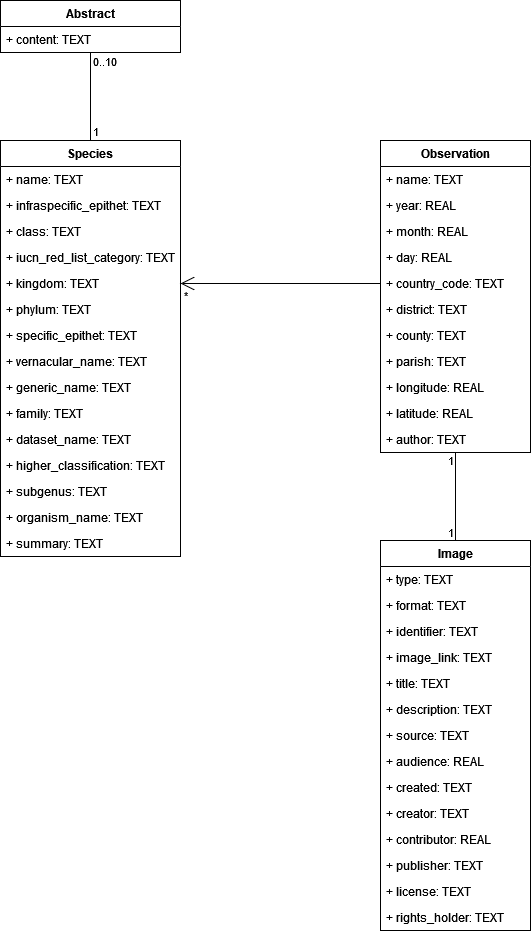

The diagram above was exported from draw.io. Its source (the exported page's mxGraphModel, read from the mxfile embedded in the PNG):
<mxGraphModel dx="819" dy="431" grid="1" gridSize="10" guides="1" tooltips="1" connect="1" arrows="1" fold="1" page="1" pageScale="1" pageWidth="827" pageHeight="1169" math="0" shadow="0">
  <root>
    <mxCell id="0" />
    <mxCell id="1" parent="0" />
    <mxCell id="Ogbe0wb9Ic2Ho4APySyR-1" value="&lt;b&gt;Species&lt;/b&gt;" style="swimlane;fontStyle=0;childLayout=stackLayout;horizontal=1;startSize=26;fillColor=none;horizontalStack=0;resizeParent=1;resizeParentMax=0;resizeLast=0;collapsible=1;marginBottom=0;whiteSpace=wrap;html=1;" parent="1" vertex="1">
      <mxGeometry x="70" y="310" width="180" height="416" as="geometry" />
    </mxCell>
    <mxCell id="Ogbe0wb9Ic2Ho4APySyR-2" value="+ name: TEXT" style="text;strokeColor=none;fillColor=none;align=left;verticalAlign=top;spacingLeft=4;spacingRight=4;overflow=hidden;rotatable=0;points=[[0,0.5],[1,0.5]];portConstraint=eastwest;whiteSpace=wrap;html=1;" parent="Ogbe0wb9Ic2Ho4APySyR-1" vertex="1">
      <mxGeometry y="26" width="180" height="26" as="geometry" />
    </mxCell>
    <mxCell id="Ogbe0wb9Ic2Ho4APySyR-3" value="+ infraspecific_epithet: TEXT" style="text;strokeColor=none;fillColor=none;align=left;verticalAlign=top;spacingLeft=4;spacingRight=4;overflow=hidden;rotatable=0;points=[[0,0.5],[1,0.5]];portConstraint=eastwest;whiteSpace=wrap;html=1;" parent="Ogbe0wb9Ic2Ho4APySyR-1" vertex="1">
      <mxGeometry y="52" width="180" height="26" as="geometry" />
    </mxCell>
    <mxCell id="Ogbe0wb9Ic2Ho4APySyR-4" value="+ class: TEXT" style="text;strokeColor=none;fillColor=none;align=left;verticalAlign=top;spacingLeft=4;spacingRight=4;overflow=hidden;rotatable=0;points=[[0,0.5],[1,0.5]];portConstraint=eastwest;whiteSpace=wrap;html=1;" parent="Ogbe0wb9Ic2Ho4APySyR-1" vertex="1">
      <mxGeometry y="78" width="180" height="26" as="geometry" />
    </mxCell>
    <mxCell id="Ogbe0wb9Ic2Ho4APySyR-9" value="+ iucn_red_list_category: TEXT" style="text;strokeColor=none;fillColor=none;align=left;verticalAlign=top;spacingLeft=4;spacingRight=4;overflow=hidden;rotatable=0;points=[[0,0.5],[1,0.5]];portConstraint=eastwest;whiteSpace=wrap;html=1;" parent="Ogbe0wb9Ic2Ho4APySyR-1" vertex="1">
      <mxGeometry y="104" width="180" height="26" as="geometry" />
    </mxCell>
    <mxCell id="Ogbe0wb9Ic2Ho4APySyR-10" value="+ kingdom: TEXT&lt;span style=&quot;white-space: pre;&quot;&gt;&#09;&lt;/span&gt;" style="text;strokeColor=none;fillColor=none;align=left;verticalAlign=top;spacingLeft=4;spacingRight=4;overflow=hidden;rotatable=0;points=[[0,0.5],[1,0.5]];portConstraint=eastwest;whiteSpace=wrap;html=1;" parent="Ogbe0wb9Ic2Ho4APySyR-1" vertex="1">
      <mxGeometry y="130" width="180" height="26" as="geometry" />
    </mxCell>
    <mxCell id="Ogbe0wb9Ic2Ho4APySyR-12" value="+ phylum: TEXT" style="text;strokeColor=none;fillColor=none;align=left;verticalAlign=top;spacingLeft=4;spacingRight=4;overflow=hidden;rotatable=0;points=[[0,0.5],[1,0.5]];portConstraint=eastwest;whiteSpace=wrap;html=1;" parent="Ogbe0wb9Ic2Ho4APySyR-1" vertex="1">
      <mxGeometry y="156" width="180" height="26" as="geometry" />
    </mxCell>
    <mxCell id="Ogbe0wb9Ic2Ho4APySyR-13" value="+ specific_epithet: TEXT" style="text;strokeColor=none;fillColor=none;align=left;verticalAlign=top;spacingLeft=4;spacingRight=4;overflow=hidden;rotatable=0;points=[[0,0.5],[1,0.5]];portConstraint=eastwest;whiteSpace=wrap;html=1;" parent="Ogbe0wb9Ic2Ho4APySyR-1" vertex="1">
      <mxGeometry y="182" width="180" height="26" as="geometry" />
    </mxCell>
    <mxCell id="Ogbe0wb9Ic2Ho4APySyR-14" value="+ vernacular_name: TEXT" style="text;strokeColor=none;fillColor=none;align=left;verticalAlign=top;spacingLeft=4;spacingRight=4;overflow=hidden;rotatable=0;points=[[0,0.5],[1,0.5]];portConstraint=eastwest;whiteSpace=wrap;html=1;" parent="Ogbe0wb9Ic2Ho4APySyR-1" vertex="1">
      <mxGeometry y="208" width="180" height="26" as="geometry" />
    </mxCell>
    <mxCell id="Ogbe0wb9Ic2Ho4APySyR-15" value="+ generic_name: TEXT" style="text;strokeColor=none;fillColor=none;align=left;verticalAlign=top;spacingLeft=4;spacingRight=4;overflow=hidden;rotatable=0;points=[[0,0.5],[1,0.5]];portConstraint=eastwest;whiteSpace=wrap;html=1;" parent="Ogbe0wb9Ic2Ho4APySyR-1" vertex="1">
      <mxGeometry y="234" width="180" height="26" as="geometry" />
    </mxCell>
    <mxCell id="Ogbe0wb9Ic2Ho4APySyR-16" value="+ family: TEXT" style="text;strokeColor=none;fillColor=none;align=left;verticalAlign=top;spacingLeft=4;spacingRight=4;overflow=hidden;rotatable=0;points=[[0,0.5],[1,0.5]];portConstraint=eastwest;whiteSpace=wrap;html=1;" parent="Ogbe0wb9Ic2Ho4APySyR-1" vertex="1">
      <mxGeometry y="260" width="180" height="26" as="geometry" />
    </mxCell>
    <mxCell id="Ogbe0wb9Ic2Ho4APySyR-17" value="+ dataset_name: TEXT" style="text;strokeColor=none;fillColor=none;align=left;verticalAlign=top;spacingLeft=4;spacingRight=4;overflow=hidden;rotatable=0;points=[[0,0.5],[1,0.5]];portConstraint=eastwest;whiteSpace=wrap;html=1;" parent="Ogbe0wb9Ic2Ho4APySyR-1" vertex="1">
      <mxGeometry y="286" width="180" height="26" as="geometry" />
    </mxCell>
    <mxCell id="Ogbe0wb9Ic2Ho4APySyR-18" value="+ higher_classification: TEXT" style="text;strokeColor=none;fillColor=none;align=left;verticalAlign=top;spacingLeft=4;spacingRight=4;overflow=hidden;rotatable=0;points=[[0,0.5],[1,0.5]];portConstraint=eastwest;whiteSpace=wrap;html=1;" parent="Ogbe0wb9Ic2Ho4APySyR-1" vertex="1">
      <mxGeometry y="312" width="180" height="26" as="geometry" />
    </mxCell>
    <mxCell id="Ogbe0wb9Ic2Ho4APySyR-19" value="+ subgenus: TEXT" style="text;strokeColor=none;fillColor=none;align=left;verticalAlign=top;spacingLeft=4;spacingRight=4;overflow=hidden;rotatable=0;points=[[0,0.5],[1,0.5]];portConstraint=eastwest;whiteSpace=wrap;html=1;" parent="Ogbe0wb9Ic2Ho4APySyR-1" vertex="1">
      <mxGeometry y="338" width="180" height="26" as="geometry" />
    </mxCell>
    <mxCell id="Ogbe0wb9Ic2Ho4APySyR-20" value="+ organism_name: TEXT" style="text;strokeColor=none;fillColor=none;align=left;verticalAlign=top;spacingLeft=4;spacingRight=4;overflow=hidden;rotatable=0;points=[[0,0.5],[1,0.5]];portConstraint=eastwest;whiteSpace=wrap;html=1;" parent="Ogbe0wb9Ic2Ho4APySyR-1" vertex="1">
      <mxGeometry y="364" width="180" height="26" as="geometry" />
    </mxCell>
    <mxCell id="8mdfk8TOxwF0iECDZRpI-17" value="+ summary: TEXT" style="text;strokeColor=none;fillColor=none;align=left;verticalAlign=top;spacingLeft=4;spacingRight=4;overflow=hidden;rotatable=0;points=[[0,0.5],[1,0.5]];portConstraint=eastwest;whiteSpace=wrap;html=1;" vertex="1" parent="Ogbe0wb9Ic2Ho4APySyR-1">
      <mxGeometry y="390" width="180" height="26" as="geometry" />
    </mxCell>
    <mxCell id="Ogbe0wb9Ic2Ho4APySyR-5" value="&lt;b&gt;Observation&lt;/b&gt;" style="swimlane;fontStyle=0;childLayout=stackLayout;horizontal=1;startSize=26;fillColor=none;horizontalStack=0;resizeParent=1;resizeParentMax=0;resizeLast=0;collapsible=1;marginBottom=0;whiteSpace=wrap;html=1;" parent="1" vertex="1">
      <mxGeometry x="450" y="310" width="150" height="312" as="geometry" />
    </mxCell>
    <mxCell id="Ogbe0wb9Ic2Ho4APySyR-6" value="+ name: TEXT" style="text;strokeColor=none;fillColor=none;align=left;verticalAlign=top;spacingLeft=4;spacingRight=4;overflow=hidden;rotatable=0;points=[[0,0.5],[1,0.5]];portConstraint=eastwest;whiteSpace=wrap;html=1;" parent="Ogbe0wb9Ic2Ho4APySyR-5" vertex="1">
      <mxGeometry y="26" width="150" height="26" as="geometry" />
    </mxCell>
    <mxCell id="Ogbe0wb9Ic2Ho4APySyR-7" value="+ year: REAL" style="text;strokeColor=none;fillColor=none;align=left;verticalAlign=top;spacingLeft=4;spacingRight=4;overflow=hidden;rotatable=0;points=[[0,0.5],[1,0.5]];portConstraint=eastwest;whiteSpace=wrap;html=1;" parent="Ogbe0wb9Ic2Ho4APySyR-5" vertex="1">
      <mxGeometry y="52" width="150" height="26" as="geometry" />
    </mxCell>
    <mxCell id="Ogbe0wb9Ic2Ho4APySyR-8" value="+ month: REAL" style="text;strokeColor=none;fillColor=none;align=left;verticalAlign=top;spacingLeft=4;spacingRight=4;overflow=hidden;rotatable=0;points=[[0,0.5],[1,0.5]];portConstraint=eastwest;whiteSpace=wrap;html=1;" parent="Ogbe0wb9Ic2Ho4APySyR-5" vertex="1">
      <mxGeometry y="78" width="150" height="26" as="geometry" />
    </mxCell>
    <mxCell id="Ogbe0wb9Ic2Ho4APySyR-21" value="+ day: REAL" style="text;strokeColor=none;fillColor=none;align=left;verticalAlign=top;spacingLeft=4;spacingRight=4;overflow=hidden;rotatable=0;points=[[0,0.5],[1,0.5]];portConstraint=eastwest;whiteSpace=wrap;html=1;" parent="Ogbe0wb9Ic2Ho4APySyR-5" vertex="1">
      <mxGeometry y="104" width="150" height="26" as="geometry" />
    </mxCell>
    <mxCell id="Ogbe0wb9Ic2Ho4APySyR-22" value="+ country_code: TEXT" style="text;strokeColor=none;fillColor=none;align=left;verticalAlign=top;spacingLeft=4;spacingRight=4;overflow=hidden;rotatable=0;points=[[0,0.5],[1,0.5]];portConstraint=eastwest;whiteSpace=wrap;html=1;" parent="Ogbe0wb9Ic2Ho4APySyR-5" vertex="1">
      <mxGeometry y="130" width="150" height="26" as="geometry" />
    </mxCell>
    <mxCell id="Ogbe0wb9Ic2Ho4APySyR-23" value="+ district: TEXT" style="text;strokeColor=none;fillColor=none;align=left;verticalAlign=top;spacingLeft=4;spacingRight=4;overflow=hidden;rotatable=0;points=[[0,0.5],[1,0.5]];portConstraint=eastwest;whiteSpace=wrap;html=1;" parent="Ogbe0wb9Ic2Ho4APySyR-5" vertex="1">
      <mxGeometry y="156" width="150" height="26" as="geometry" />
    </mxCell>
    <mxCell id="Ogbe0wb9Ic2Ho4APySyR-24" value="+ county: TEXT" style="text;strokeColor=none;fillColor=none;align=left;verticalAlign=top;spacingLeft=4;spacingRight=4;overflow=hidden;rotatable=0;points=[[0,0.5],[1,0.5]];portConstraint=eastwest;whiteSpace=wrap;html=1;" parent="Ogbe0wb9Ic2Ho4APySyR-5" vertex="1">
      <mxGeometry y="182" width="150" height="26" as="geometry" />
    </mxCell>
    <mxCell id="Ogbe0wb9Ic2Ho4APySyR-25" value="+ parish: TEXT" style="text;strokeColor=none;fillColor=none;align=left;verticalAlign=top;spacingLeft=4;spacingRight=4;overflow=hidden;rotatable=0;points=[[0,0.5],[1,0.5]];portConstraint=eastwest;whiteSpace=wrap;html=1;" parent="Ogbe0wb9Ic2Ho4APySyR-5" vertex="1">
      <mxGeometry y="208" width="150" height="26" as="geometry" />
    </mxCell>
    <mxCell id="Ogbe0wb9Ic2Ho4APySyR-26" value="+ longitude: REAL" style="text;strokeColor=none;fillColor=none;align=left;verticalAlign=top;spacingLeft=4;spacingRight=4;overflow=hidden;rotatable=0;points=[[0,0.5],[1,0.5]];portConstraint=eastwest;whiteSpace=wrap;html=1;" parent="Ogbe0wb9Ic2Ho4APySyR-5" vertex="1">
      <mxGeometry y="234" width="150" height="26" as="geometry" />
    </mxCell>
    <mxCell id="Ogbe0wb9Ic2Ho4APySyR-27" value="+ latitude: REAL" style="text;strokeColor=none;fillColor=none;align=left;verticalAlign=top;spacingLeft=4;spacingRight=4;overflow=hidden;rotatable=0;points=[[0,0.5],[1,0.5]];portConstraint=eastwest;whiteSpace=wrap;html=1;" parent="Ogbe0wb9Ic2Ho4APySyR-5" vertex="1">
      <mxGeometry y="260" width="150" height="26" as="geometry" />
    </mxCell>
    <mxCell id="Ogbe0wb9Ic2Ho4APySyR-28" value="+ author: TEXT" style="text;strokeColor=none;fillColor=none;align=left;verticalAlign=top;spacingLeft=4;spacingRight=4;overflow=hidden;rotatable=0;points=[[0,0.5],[1,0.5]];portConstraint=eastwest;whiteSpace=wrap;html=1;" parent="Ogbe0wb9Ic2Ho4APySyR-5" vertex="1">
      <mxGeometry y="286" width="150" height="26" as="geometry" />
    </mxCell>
    <mxCell id="Ogbe0wb9Ic2Ho4APySyR-29" value="" style="endArrow=open;endFill=1;endSize=12;html=1;rounded=0;exitX=0;exitY=0.5;exitDx=0;exitDy=0;entryX=1;entryY=0.5;entryDx=0;entryDy=0;" parent="1" source="Ogbe0wb9Ic2Ho4APySyR-22" target="Ogbe0wb9Ic2Ho4APySyR-10" edge="1">
      <mxGeometry width="160" relative="1" as="geometry">
        <mxPoint x="310" y="440" as="sourcePoint" />
        <mxPoint x="280" y="490" as="targetPoint" />
      </mxGeometry>
    </mxCell>
    <mxCell id="Ogbe0wb9Ic2Ho4APySyR-30" value="*" style="edgeLabel;html=1;align=center;verticalAlign=middle;resizable=0;points=[];" parent="Ogbe0wb9Ic2Ho4APySyR-29" vertex="1" connectable="0">
      <mxGeometry x="0.6667" relative="1" as="geometry">
        <mxPoint x="-28" y="12" as="offset" />
      </mxGeometry>
    </mxCell>
    <mxCell id="Ogbe0wb9Ic2Ho4APySyR-43" value="&lt;b&gt;Image&lt;/b&gt;" style="swimlane;fontStyle=0;childLayout=stackLayout;horizontal=1;startSize=26;fillColor=none;horizontalStack=0;resizeParent=1;resizeParentMax=0;resizeLast=0;collapsible=1;marginBottom=0;whiteSpace=wrap;html=1;" parent="1" vertex="1">
      <mxGeometry x="450" y="710" width="150" height="390" as="geometry" />
    </mxCell>
    <mxCell id="Ogbe0wb9Ic2Ho4APySyR-44" value="+ type: TEXT" style="text;strokeColor=none;fillColor=none;align=left;verticalAlign=top;spacingLeft=4;spacingRight=4;overflow=hidden;rotatable=0;points=[[0,0.5],[1,0.5]];portConstraint=eastwest;whiteSpace=wrap;html=1;" parent="Ogbe0wb9Ic2Ho4APySyR-43" vertex="1">
      <mxGeometry y="26" width="150" height="26" as="geometry" />
    </mxCell>
    <mxCell id="Ogbe0wb9Ic2Ho4APySyR-45" value="+ format: TEXT" style="text;strokeColor=none;fillColor=none;align=left;verticalAlign=top;spacingLeft=4;spacingRight=4;overflow=hidden;rotatable=0;points=[[0,0.5],[1,0.5]];portConstraint=eastwest;whiteSpace=wrap;html=1;" parent="Ogbe0wb9Ic2Ho4APySyR-43" vertex="1">
      <mxGeometry y="52" width="150" height="26" as="geometry" />
    </mxCell>
    <mxCell id="Ogbe0wb9Ic2Ho4APySyR-46" value="+ identifier: TEXT" style="text;strokeColor=none;fillColor=none;align=left;verticalAlign=top;spacingLeft=4;spacingRight=4;overflow=hidden;rotatable=0;points=[[0,0.5],[1,0.5]];portConstraint=eastwest;whiteSpace=wrap;html=1;" parent="Ogbe0wb9Ic2Ho4APySyR-43" vertex="1">
      <mxGeometry y="78" width="150" height="26" as="geometry" />
    </mxCell>
    <mxCell id="Ogbe0wb9Ic2Ho4APySyR-47" value="+ image_link: TEXT" style="text;strokeColor=none;fillColor=none;align=left;verticalAlign=top;spacingLeft=4;spacingRight=4;overflow=hidden;rotatable=0;points=[[0,0.5],[1,0.5]];portConstraint=eastwest;whiteSpace=wrap;html=1;" parent="Ogbe0wb9Ic2Ho4APySyR-43" vertex="1">
      <mxGeometry y="104" width="150" height="26" as="geometry" />
    </mxCell>
    <mxCell id="Ogbe0wb9Ic2Ho4APySyR-48" value="+ title: TEXT" style="text;strokeColor=none;fillColor=none;align=left;verticalAlign=top;spacingLeft=4;spacingRight=4;overflow=hidden;rotatable=0;points=[[0,0.5],[1,0.5]];portConstraint=eastwest;whiteSpace=wrap;html=1;" parent="Ogbe0wb9Ic2Ho4APySyR-43" vertex="1">
      <mxGeometry y="130" width="150" height="26" as="geometry" />
    </mxCell>
    <mxCell id="Ogbe0wb9Ic2Ho4APySyR-49" value="+ description: TEXT" style="text;strokeColor=none;fillColor=none;align=left;verticalAlign=top;spacingLeft=4;spacingRight=4;overflow=hidden;rotatable=0;points=[[0,0.5],[1,0.5]];portConstraint=eastwest;whiteSpace=wrap;html=1;" parent="Ogbe0wb9Ic2Ho4APySyR-43" vertex="1">
      <mxGeometry y="156" width="150" height="26" as="geometry" />
    </mxCell>
    <mxCell id="Ogbe0wb9Ic2Ho4APySyR-50" value="+ source: TEXT" style="text;strokeColor=none;fillColor=none;align=left;verticalAlign=top;spacingLeft=4;spacingRight=4;overflow=hidden;rotatable=0;points=[[0,0.5],[1,0.5]];portConstraint=eastwest;whiteSpace=wrap;html=1;" parent="Ogbe0wb9Ic2Ho4APySyR-43" vertex="1">
      <mxGeometry y="182" width="150" height="26" as="geometry" />
    </mxCell>
    <mxCell id="Ogbe0wb9Ic2Ho4APySyR-51" value="+ audience: REAL" style="text;strokeColor=none;fillColor=none;align=left;verticalAlign=top;spacingLeft=4;spacingRight=4;overflow=hidden;rotatable=0;points=[[0,0.5],[1,0.5]];portConstraint=eastwest;whiteSpace=wrap;html=1;" parent="Ogbe0wb9Ic2Ho4APySyR-43" vertex="1">
      <mxGeometry y="208" width="150" height="26" as="geometry" />
    </mxCell>
    <mxCell id="Ogbe0wb9Ic2Ho4APySyR-52" value="+ created: TEXT" style="text;strokeColor=none;fillColor=none;align=left;verticalAlign=top;spacingLeft=4;spacingRight=4;overflow=hidden;rotatable=0;points=[[0,0.5],[1,0.5]];portConstraint=eastwest;whiteSpace=wrap;html=1;" parent="Ogbe0wb9Ic2Ho4APySyR-43" vertex="1">
      <mxGeometry y="234" width="150" height="26" as="geometry" />
    </mxCell>
    <mxCell id="Ogbe0wb9Ic2Ho4APySyR-53" value="+ creator: TEXT" style="text;strokeColor=none;fillColor=none;align=left;verticalAlign=top;spacingLeft=4;spacingRight=4;overflow=hidden;rotatable=0;points=[[0,0.5],[1,0.5]];portConstraint=eastwest;whiteSpace=wrap;html=1;" parent="Ogbe0wb9Ic2Ho4APySyR-43" vertex="1">
      <mxGeometry y="260" width="150" height="26" as="geometry" />
    </mxCell>
    <mxCell id="Ogbe0wb9Ic2Ho4APySyR-54" value="+ contributor: REAL" style="text;strokeColor=none;fillColor=none;align=left;verticalAlign=top;spacingLeft=4;spacingRight=4;overflow=hidden;rotatable=0;points=[[0,0.5],[1,0.5]];portConstraint=eastwest;whiteSpace=wrap;html=1;" parent="Ogbe0wb9Ic2Ho4APySyR-43" vertex="1">
      <mxGeometry y="286" width="150" height="26" as="geometry" />
    </mxCell>
    <mxCell id="Ogbe0wb9Ic2Ho4APySyR-55" value="+ publisher: TEXT" style="text;strokeColor=none;fillColor=none;align=left;verticalAlign=top;spacingLeft=4;spacingRight=4;overflow=hidden;rotatable=0;points=[[0,0.5],[1,0.5]];portConstraint=eastwest;whiteSpace=wrap;html=1;" parent="Ogbe0wb9Ic2Ho4APySyR-43" vertex="1">
      <mxGeometry y="312" width="150" height="26" as="geometry" />
    </mxCell>
    <mxCell id="Ogbe0wb9Ic2Ho4APySyR-56" value="+ license: TEXT" style="text;strokeColor=none;fillColor=none;align=left;verticalAlign=top;spacingLeft=4;spacingRight=4;overflow=hidden;rotatable=0;points=[[0,0.5],[1,0.5]];portConstraint=eastwest;whiteSpace=wrap;html=1;" parent="Ogbe0wb9Ic2Ho4APySyR-43" vertex="1">
      <mxGeometry y="338" width="150" height="26" as="geometry" />
    </mxCell>
    <mxCell id="Ogbe0wb9Ic2Ho4APySyR-57" value="+ rights_holder: TEXT" style="text;strokeColor=none;fillColor=none;align=left;verticalAlign=top;spacingLeft=4;spacingRight=4;overflow=hidden;rotatable=0;points=[[0,0.5],[1,0.5]];portConstraint=eastwest;whiteSpace=wrap;html=1;" parent="Ogbe0wb9Ic2Ho4APySyR-43" vertex="1">
      <mxGeometry y="364" width="150" height="26" as="geometry" />
    </mxCell>
    <mxCell id="Ogbe0wb9Ic2Ho4APySyR-58" value="" style="endArrow=none;html=1;rounded=0;entryX=0.5;entryY=1;entryDx=0;entryDy=0;exitX=0.5;exitY=0;exitDx=0;exitDy=0;" parent="1" source="Ogbe0wb9Ic2Ho4APySyR-43" target="Ogbe0wb9Ic2Ho4APySyR-5" edge="1">
      <mxGeometry width="50" height="50" relative="1" as="geometry">
        <mxPoint x="370" y="820" as="sourcePoint" />
        <mxPoint x="420" y="770" as="targetPoint" />
      </mxGeometry>
    </mxCell>
    <mxCell id="Ogbe0wb9Ic2Ho4APySyR-59" value="1" style="edgeLabel;html=1;align=center;verticalAlign=middle;resizable=0;points=[];" parent="Ogbe0wb9Ic2Ho4APySyR-58" vertex="1" connectable="0">
      <mxGeometry x="0.7727" relative="1" as="geometry">
        <mxPoint x="-5" y="-3" as="offset" />
      </mxGeometry>
    </mxCell>
    <mxCell id="Ogbe0wb9Ic2Ho4APySyR-60" value="1" style="edgeLabel;html=1;align=center;verticalAlign=middle;resizable=0;points=[];" parent="Ogbe0wb9Ic2Ho4APySyR-58" vertex="1" connectable="0">
      <mxGeometry x="-0.7424" relative="1" as="geometry">
        <mxPoint x="-5" y="3" as="offset" />
      </mxGeometry>
    </mxCell>
    <mxCell id="8mdfk8TOxwF0iECDZRpI-2" value="&lt;b&gt;Abstract&lt;/b&gt;" style="swimlane;fontStyle=0;childLayout=stackLayout;horizontal=1;startSize=26;fillColor=none;horizontalStack=0;resizeParent=1;resizeParentMax=0;resizeLast=0;collapsible=1;marginBottom=0;whiteSpace=wrap;html=1;" vertex="1" parent="1">
      <mxGeometry x="70" y="170" width="180" height="52" as="geometry" />
    </mxCell>
    <mxCell id="8mdfk8TOxwF0iECDZRpI-3" value="+ content: TEXT" style="text;strokeColor=none;fillColor=none;align=left;verticalAlign=top;spacingLeft=4;spacingRight=4;overflow=hidden;rotatable=0;points=[[0,0.5],[1,0.5]];portConstraint=eastwest;whiteSpace=wrap;html=1;" vertex="1" parent="8mdfk8TOxwF0iECDZRpI-2">
      <mxGeometry y="26" width="180" height="26" as="geometry" />
    </mxCell>
    <mxCell id="8mdfk8TOxwF0iECDZRpI-19" value="" style="endArrow=none;html=1;rounded=0;entryX=0.5;entryY=1;entryDx=0;entryDy=0;exitX=0.5;exitY=0;exitDx=0;exitDy=0;" edge="1" parent="1" source="Ogbe0wb9Ic2Ho4APySyR-1" target="8mdfk8TOxwF0iECDZRpI-2">
      <mxGeometry width="50" height="50" relative="1" as="geometry">
        <mxPoint x="170" y="400" as="sourcePoint" />
        <mxPoint x="220" y="350" as="targetPoint" />
      </mxGeometry>
    </mxCell>
    <mxCell id="8mdfk8TOxwF0iECDZRpI-20" value="0..10" style="edgeLabel;html=1;align=center;verticalAlign=middle;resizable=0;points=[];" vertex="1" connectable="0" parent="8mdfk8TOxwF0iECDZRpI-19">
      <mxGeometry x="-0.6364" y="1" relative="1" as="geometry">
        <mxPoint x="15" y="-63" as="offset" />
      </mxGeometry>
    </mxCell>
    <mxCell id="8mdfk8TOxwF0iECDZRpI-21" value="1" style="edgeLabel;html=1;align=center;verticalAlign=middle;resizable=0;points=[];" vertex="1" connectable="0" parent="8mdfk8TOxwF0iECDZRpI-19">
      <mxGeometry x="0.5455" y="-3" relative="1" as="geometry">
        <mxPoint x="2" y="59" as="offset" />
      </mxGeometry>
    </mxCell>
  </root>
</mxGraphModel>